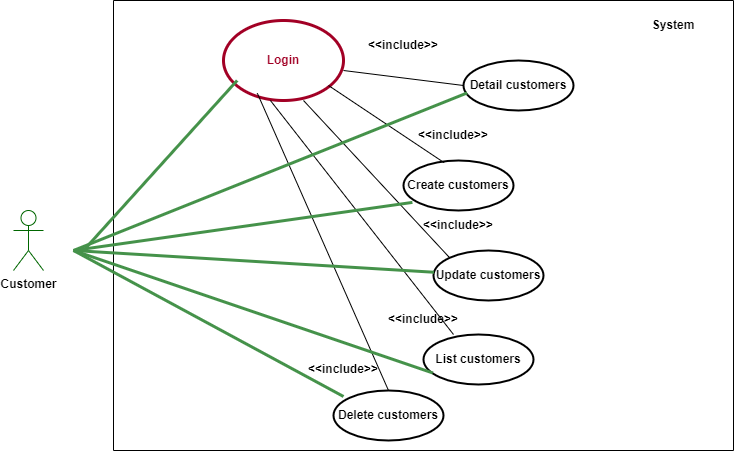

The diagram above was exported from draw.io. Its source (the exported page's mxGraphModel, read from the mxfile embedded in the PNG):
<mxGraphModel dx="3205" dy="403" grid="1" gridSize="10" guides="1" tooltips="1" connect="1" arrows="1" fold="1" page="1" pageScale="1" pageWidth="1169" pageHeight="827" math="0" shadow="0">
  <root>
    <mxCell id="0" />
    <mxCell id="1" parent="0" />
    <mxCell id="oGCPMOKzBaDGgyi9qaQJ-1" value="" style="swimlane;startSize=0;" parent="1" vertex="1">
      <mxGeometry x="-2170" y="30" width="620" height="450" as="geometry" />
    </mxCell>
    <mxCell id="oGCPMOKzBaDGgyi9qaQJ-2" value="&lt;b&gt;System&lt;/b&gt;" style="text;html=1;strokeColor=none;fillColor=none;align=center;verticalAlign=middle;whiteSpace=wrap;rounded=0;" parent="oGCPMOKzBaDGgyi9qaQJ-1" vertex="1">
      <mxGeometry x="530" y="10" width="60" height="30" as="geometry" />
    </mxCell>
    <mxCell id="oGCPMOKzBaDGgyi9qaQJ-43" value="Detail customers" style="ellipse;whiteSpace=wrap;html=1;fontColor=#000000;strokeColor=#000000;fontStyle=1;strokeWidth=2;" parent="oGCPMOKzBaDGgyi9qaQJ-1" vertex="1">
      <mxGeometry x="350" y="60" width="110" height="50" as="geometry" />
    </mxCell>
    <mxCell id="oGCPMOKzBaDGgyi9qaQJ-48" value="Update customers" style="ellipse;whiteSpace=wrap;html=1;fontColor=#000000;strokeColor=#000000;fontStyle=1;strokeWidth=2;" parent="oGCPMOKzBaDGgyi9qaQJ-1" vertex="1">
      <mxGeometry x="320" y="250" width="110" height="50" as="geometry" />
    </mxCell>
    <mxCell id="oGCPMOKzBaDGgyi9qaQJ-50" value="Delete customers" style="ellipse;whiteSpace=wrap;html=1;fontColor=#000000;strokeColor=#000000;fontStyle=1;strokeWidth=2;" parent="oGCPMOKzBaDGgyi9qaQJ-1" vertex="1">
      <mxGeometry x="220" y="390" width="110" height="50" as="geometry" />
    </mxCell>
    <mxCell id="oGCPMOKzBaDGgyi9qaQJ-52" value="Create customers" style="ellipse;whiteSpace=wrap;html=1;fontColor=#000000;strokeColor=#000000;fontStyle=1;strokeWidth=2;" parent="oGCPMOKzBaDGgyi9qaQJ-1" vertex="1">
      <mxGeometry x="290" y="160" width="110" height="50" as="geometry" />
    </mxCell>
    <mxCell id="ePbMKs6QdvIK1Gg9mjCp-1" value="&lt;font color=&quot;#a20025&quot;&gt;&lt;b&gt;Login&lt;/b&gt;&lt;/font&gt;" style="ellipse;whiteSpace=wrap;html=1;strokeColor=#A20025;strokeWidth=3;" parent="oGCPMOKzBaDGgyi9qaQJ-1" vertex="1">
      <mxGeometry x="110" y="20" width="120" height="80" as="geometry" />
    </mxCell>
    <mxCell id="YlICenKjWhiWbvRRLTtp-2" value="&lt;b&gt;&amp;lt;&amp;lt;include&amp;gt;&amp;gt;&lt;/b&gt;" style="text;html=1;strokeColor=none;fillColor=none;align=center;verticalAlign=middle;whiteSpace=wrap;rounded=0;fontColor=#000000;" parent="oGCPMOKzBaDGgyi9qaQJ-1" vertex="1">
      <mxGeometry x="315" y="210" width="60" height="30" as="geometry" />
    </mxCell>
    <mxCell id="YlICenKjWhiWbvRRLTtp-8" value="&lt;b&gt;&amp;lt;&amp;lt;include&amp;gt;&amp;gt;&lt;/b&gt;" style="text;html=1;strokeColor=none;fillColor=none;align=center;verticalAlign=middle;whiteSpace=wrap;rounded=0;fontColor=#000000;" parent="oGCPMOKzBaDGgyi9qaQJ-1" vertex="1">
      <mxGeometry x="260" y="30" width="60" height="30" as="geometry" />
    </mxCell>
    <mxCell id="YlICenKjWhiWbvRRLTtp-9" value="&lt;b&gt;&amp;lt;&amp;lt;include&amp;gt;&amp;gt;&lt;/b&gt;" style="text;html=1;strokeColor=none;fillColor=none;align=center;verticalAlign=middle;whiteSpace=wrap;rounded=0;fontColor=#000000;" parent="oGCPMOKzBaDGgyi9qaQJ-1" vertex="1">
      <mxGeometry x="310" y="120" width="60" height="30" as="geometry" />
    </mxCell>
    <mxCell id="YlICenKjWhiWbvRRLTtp-10" value="&lt;b&gt;&amp;lt;&amp;lt;include&amp;gt;&amp;gt;&lt;/b&gt;" style="text;html=1;strokeColor=none;fillColor=none;align=center;verticalAlign=middle;whiteSpace=wrap;rounded=0;fontColor=#000000;" parent="oGCPMOKzBaDGgyi9qaQJ-1" vertex="1">
      <mxGeometry x="280" y="304" width="60" height="30" as="geometry" />
    </mxCell>
    <mxCell id="YlICenKjWhiWbvRRLTtp-11" value="&lt;b&gt;&amp;lt;&amp;lt;include&amp;gt;&amp;gt;&lt;/b&gt;" style="text;html=1;strokeColor=none;fillColor=none;align=center;verticalAlign=middle;whiteSpace=wrap;rounded=0;fontColor=#000000;" parent="oGCPMOKzBaDGgyi9qaQJ-1" vertex="1">
      <mxGeometry x="200" y="354" width="60" height="30" as="geometry" />
    </mxCell>
    <mxCell id="qJjP9fMGRMX4iK3Ze6a_-5" value="List customers" style="ellipse;whiteSpace=wrap;html=1;fontColor=#000000;strokeColor=#000000;fontStyle=1;strokeWidth=2;" parent="oGCPMOKzBaDGgyi9qaQJ-1" vertex="1">
      <mxGeometry x="310" y="334" width="110" height="50" as="geometry" />
    </mxCell>
    <mxCell id="FPaRSCdN569meKg_-SHf-1" value="" style="endArrow=none;html=1;rounded=0;entryX=0.033;entryY=0.649;entryDx=0;entryDy=0;entryPerimeter=0;strokeColor=#45924a;strokeWidth=3;" edge="1" parent="oGCPMOKzBaDGgyi9qaQJ-1">
      <mxGeometry width="50" height="50" relative="1" as="geometry">
        <mxPoint x="-30" y="250" as="sourcePoint" />
        <mxPoint x="123.63000000000011" y="80.00000000000004" as="targetPoint" />
      </mxGeometry>
    </mxCell>
    <mxCell id="FPaRSCdN569meKg_-SHf-2" value="" style="endArrow=none;html=1;rounded=0;entryX=0;entryY=0.5;entryDx=0;entryDy=0;" edge="1" parent="oGCPMOKzBaDGgyi9qaQJ-1" target="oGCPMOKzBaDGgyi9qaQJ-43">
      <mxGeometry width="50" height="50" relative="1" as="geometry">
        <mxPoint x="230" y="70" as="sourcePoint" />
        <mxPoint x="280" y="20" as="targetPoint" />
      </mxGeometry>
    </mxCell>
    <mxCell id="FPaRSCdN569meKg_-SHf-3" value="" style="endArrow=none;html=1;rounded=0;entryX=0.369;entryY=0.043;entryDx=0;entryDy=0;entryPerimeter=0;" edge="1" parent="oGCPMOKzBaDGgyi9qaQJ-1" target="oGCPMOKzBaDGgyi9qaQJ-52">
      <mxGeometry width="50" height="50" relative="1" as="geometry">
        <mxPoint x="214.99999999999977" y="85" as="sourcePoint" />
        <mxPoint x="334.99999999999955" y="100" as="targetPoint" />
      </mxGeometry>
    </mxCell>
    <mxCell id="FPaRSCdN569meKg_-SHf-4" value="" style="endArrow=none;html=1;rounded=0;entryX=0;entryY=0;entryDx=0;entryDy=0;" edge="1" parent="oGCPMOKzBaDGgyi9qaQJ-1" target="oGCPMOKzBaDGgyi9qaQJ-48">
      <mxGeometry width="50" height="50" relative="1" as="geometry">
        <mxPoint x="189.99999999999977" y="100" as="sourcePoint" />
        <mxPoint x="309.99999999999955" y="115" as="targetPoint" />
      </mxGeometry>
    </mxCell>
    <mxCell id="FPaRSCdN569meKg_-SHf-5" value="" style="endArrow=none;html=1;rounded=0;entryX=1;entryY=1;entryDx=0;entryDy=0;" edge="1" parent="oGCPMOKzBaDGgyi9qaQJ-1" target="YlICenKjWhiWbvRRLTtp-10">
      <mxGeometry width="50" height="50" relative="1" as="geometry">
        <mxPoint x="156.91000000000008" y="100" as="sourcePoint" />
        <mxPoint x="303.0872966814961" y="257.29139848629643" as="targetPoint" />
      </mxGeometry>
    </mxCell>
    <mxCell id="FPaRSCdN569meKg_-SHf-24" value="" style="endArrow=none;html=1;rounded=0;entryX=0.5;entryY=0;entryDx=0;entryDy=0;" edge="1" parent="oGCPMOKzBaDGgyi9qaQJ-1" target="oGCPMOKzBaDGgyi9qaQJ-50">
      <mxGeometry width="50" height="50" relative="1" as="geometry">
        <mxPoint x="143.81999999999994" y="92.71000000000001" as="sourcePoint" />
        <mxPoint x="289.997296681496" y="250.0013984862964" as="targetPoint" />
      </mxGeometry>
    </mxCell>
    <mxCell id="oGCPMOKzBaDGgyi9qaQJ-25" value="Customer" style="shape=umlActor;verticalLabelPosition=bottom;verticalAlign=top;html=1;outlineConnect=0;strokeColor=#006600;fontStyle=1" parent="1" vertex="1">
      <mxGeometry x="-2270" y="240" width="30" height="60" as="geometry" />
    </mxCell>
    <mxCell id="qXOYhsxKLNHDdT3vW9nC-1" value="" style="endArrow=none;html=1;rounded=0;entryX=0.084;entryY=0.769;entryDx=0;entryDy=0;entryPerimeter=0;strokeColor=#45924a;strokeWidth=3;" parent="1" target="qJjP9fMGRMX4iK3Ze6a_-5" edge="1">
      <mxGeometry width="50" height="50" relative="1" as="geometry">
        <mxPoint x="-2210" y="280" as="sourcePoint" />
        <mxPoint x="-1930" y="270" as="targetPoint" />
      </mxGeometry>
    </mxCell>
    <mxCell id="qXOYhsxKLNHDdT3vW9nC-27" value="" style="endArrow=none;html=1;rounded=0;entryX=0.081;entryY=0.838;entryDx=0;entryDy=0;entryPerimeter=0;strokeColor=#45924a;strokeWidth=3;" parent="1" target="oGCPMOKzBaDGgyi9qaQJ-52" edge="1">
      <mxGeometry width="50" height="50" relative="1" as="geometry">
        <mxPoint x="-2210" y="280" as="sourcePoint" />
        <mxPoint x="-2090.76" y="118.45000000000005" as="targetPoint" />
      </mxGeometry>
    </mxCell>
    <mxCell id="qXOYhsxKLNHDdT3vW9nC-28" value="" style="endArrow=none;html=1;rounded=0;entryX=0.033;entryY=0.649;entryDx=0;entryDy=0;entryPerimeter=0;strokeColor=#45924a;strokeWidth=3;" parent="1" target="oGCPMOKzBaDGgyi9qaQJ-43" edge="1">
      <mxGeometry width="50" height="50" relative="1" as="geometry">
        <mxPoint x="-2210" y="280" as="sourcePoint" />
        <mxPoint x="-2080.76" y="128.45000000000005" as="targetPoint" />
      </mxGeometry>
    </mxCell>
    <mxCell id="qXOYhsxKLNHDdT3vW9nC-29" value="" style="endArrow=none;html=1;rounded=0;strokeColor=#45924a;strokeWidth=3;" parent="1" target="oGCPMOKzBaDGgyi9qaQJ-48" edge="1">
      <mxGeometry width="50" height="50" relative="1" as="geometry">
        <mxPoint x="-2210" y="280" as="sourcePoint" />
        <mxPoint x="-2070.76" y="138.45000000000005" as="targetPoint" />
      </mxGeometry>
    </mxCell>
    <mxCell id="qXOYhsxKLNHDdT3vW9nC-30" value="" style="endArrow=none;html=1;rounded=0;entryX=0.091;entryY=0.12;entryDx=0;entryDy=0;entryPerimeter=0;strokeColor=#45924a;strokeWidth=3;" parent="1" target="oGCPMOKzBaDGgyi9qaQJ-50" edge="1">
      <mxGeometry width="50" height="50" relative="1" as="geometry">
        <mxPoint x="-2210" y="280" as="sourcePoint" />
        <mxPoint x="-2060.76" y="148.45000000000005" as="targetPoint" />
      </mxGeometry>
    </mxCell>
  </root>
</mxGraphModel>